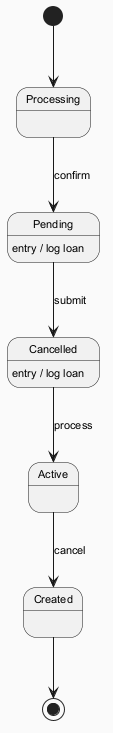

The diagram above was rendered by PlantUML. Its source (embedded in the PNG):
@startuml
skinparam backgroundColor #FAFAFA
skinparam classBackgroundColor #FFF3E0
skinparam classBorderColor #E65100
skinparam defaultFontSize 11
[*] --> Processing
Processing --> Pending : confirm
Pending --> Cancelled : submit
Pending : entry / log loan
Cancelled --> Active : process
Cancelled : entry / log loan
Active --> Created : cancel
Created --> [*]
@enduml